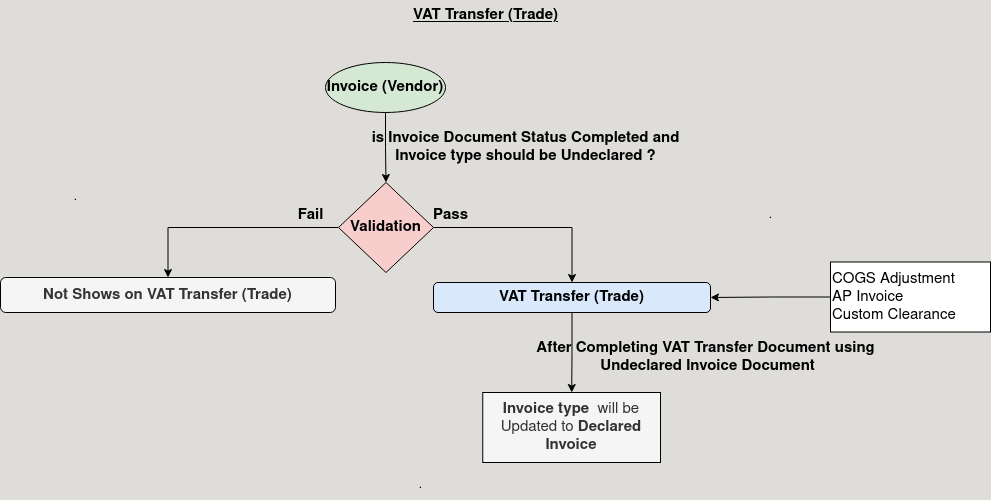

The diagram above was exported from draw.io. Its source (the exported page's mxGraphModel, read from the mxfile embedded in the PNG):
<mxGraphModel dx="2758" dy="1172" grid="1" gridSize="10" guides="1" tooltips="1" connect="1" arrows="1" fold="1" page="1" pageScale="1" pageWidth="850" pageHeight="1100" background="#DEDDDA" math="0" shadow="0">
  <root>
    <mxCell id="0" />
    <mxCell id="1" parent="0" />
    <mxCell id="dkbD2Aez00M-1bbXacFo-10" style="edgeStyle=orthogonalEdgeStyle;rounded=0;orthogonalLoop=1;jettySize=auto;html=1;exitX=0.5;exitY=1;exitDx=0;exitDy=0;" edge="1" parent="1" source="dkbD2Aez00M-1bbXacFo-1" target="dkbD2Aez00M-1bbXacFo-8">
      <mxGeometry relative="1" as="geometry" />
    </mxCell>
    <mxCell id="dkbD2Aez00M-1bbXacFo-1" value="&lt;b&gt;&lt;font style=&quot;font-size: 15px;&quot;&gt;Invoice (Vendor)&lt;br&gt;&lt;/font&gt;&lt;/b&gt;" style="ellipse;whiteSpace=wrap;html=1;fillColor=#d5e8d4;strokeColor=default;" vertex="1" parent="1">
      <mxGeometry x="265" y="70" width="120" height="50" as="geometry" />
    </mxCell>
    <mxCell id="dkbD2Aez00M-1bbXacFo-12" style="edgeStyle=orthogonalEdgeStyle;rounded=0;orthogonalLoop=1;jettySize=auto;html=1;exitX=1;exitY=0.5;exitDx=0;exitDy=0;entryX=0.5;entryY=0;entryDx=0;entryDy=0;" edge="1" parent="1" source="dkbD2Aez00M-1bbXacFo-8" target="dkbD2Aez00M-1bbXacFo-11">
      <mxGeometry relative="1" as="geometry" />
    </mxCell>
    <mxCell id="dkbD2Aez00M-1bbXacFo-15" style="edgeStyle=orthogonalEdgeStyle;rounded=0;orthogonalLoop=1;jettySize=auto;html=1;exitX=0;exitY=0.5;exitDx=0;exitDy=0;entryX=0.5;entryY=0;entryDx=0;entryDy=0;" edge="1" parent="1" source="dkbD2Aez00M-1bbXacFo-8" target="dkbD2Aez00M-1bbXacFo-14">
      <mxGeometry relative="1" as="geometry" />
    </mxCell>
    <mxCell id="dkbD2Aez00M-1bbXacFo-8" value="&lt;b&gt;Validation&lt;br&gt;&lt;/b&gt;" style="rhombus;whiteSpace=wrap;html=1;fillColor=#f8cecc;strokeColor=default;fontSize=15;" vertex="1" parent="1">
      <mxGeometry x="278" y="190" width="95" height="90" as="geometry" />
    </mxCell>
    <mxCell id="dkbD2Aez00M-1bbXacFo-9" value="&lt;div&gt;&lt;b&gt;&lt;font style=&quot;font-size: 15px;&quot;&gt;is Invoice Document Status Completed and &lt;br&gt;&lt;/font&gt;&lt;/b&gt;&lt;/div&gt;&lt;div&gt;&lt;b&gt;&lt;font style=&quot;font-size: 15px;&quot;&gt;Invoice type should be Undeclared ?&lt;br&gt;&lt;/font&gt;&lt;/b&gt;&lt;/div&gt;" style="text;html=1;align=center;verticalAlign=middle;resizable=0;points=[];autosize=1;strokeColor=none;fillColor=none;" vertex="1" parent="1">
      <mxGeometry x="300" y="130" width="330" height="50" as="geometry" />
    </mxCell>
    <mxCell id="dkbD2Aez00M-1bbXacFo-22" style="edgeStyle=orthogonalEdgeStyle;rounded=0;orthogonalLoop=1;jettySize=auto;html=1;exitX=0.5;exitY=1;exitDx=0;exitDy=0;" edge="1" parent="1" source="dkbD2Aez00M-1bbXacFo-11" target="dkbD2Aez00M-1bbXacFo-21">
      <mxGeometry relative="1" as="geometry" />
    </mxCell>
    <mxCell id="dkbD2Aez00M-1bbXacFo-11" value="&lt;font style=&quot;font-size: 15px;&quot;&gt;&lt;b&gt;VAT Transfer (Trade)&lt;br&gt;&lt;/b&gt;&lt;/font&gt;" style="rounded=1;whiteSpace=wrap;html=1;fillColor=#dae8fc;strokeColor=default;" vertex="1" parent="1">
      <mxGeometry x="373" y="290" width="277" height="30" as="geometry" />
    </mxCell>
    <mxCell id="dkbD2Aez00M-1bbXacFo-13" value="&lt;b&gt;&lt;font style=&quot;font-size: 15px;&quot;&gt;Pass&lt;/font&gt;&lt;/b&gt;" style="text;html=1;align=center;verticalAlign=middle;resizable=0;points=[];autosize=1;strokeColor=none;fillColor=none;" vertex="1" parent="1">
      <mxGeometry x="360" y="208" width="60" height="30" as="geometry" />
    </mxCell>
    <mxCell id="dkbD2Aez00M-1bbXacFo-14" value="&lt;font style=&quot;font-size: 15px;&quot;&gt;&lt;b&gt;Not Shows on VAT Transfer (Trade)&lt;br&gt;&lt;/b&gt;&lt;/font&gt;" style="rounded=1;whiteSpace=wrap;html=1;fillColor=#f5f5f5;fontColor=#333333;strokeColor=default;" vertex="1" parent="1">
      <mxGeometry x="-60" y="285" width="335" height="35" as="geometry" />
    </mxCell>
    <mxCell id="dkbD2Aez00M-1bbXacFo-16" value="&lt;b&gt;&lt;font style=&quot;font-size: 15px;&quot;&gt;Fail&lt;/font&gt;&lt;/b&gt;" style="text;html=1;align=center;verticalAlign=middle;resizable=0;points=[];autosize=1;strokeColor=none;fillColor=none;" vertex="1" parent="1">
      <mxGeometry x="225" y="208" width="50" height="30" as="geometry" />
    </mxCell>
    <mxCell id="dkbD2Aez00M-1bbXacFo-17" value="&lt;div style=&quot;white-space: nowrap;&quot; id=&quot;WindowName&quot; class=&quot;gwt-Label compiere-window-title&quot;&gt;&lt;font style=&quot;font-size: 15px;&quot;&gt;&lt;u&gt;&lt;b&gt;VAT Transfer (Trade)&lt;br&gt;&lt;/b&gt;&lt;/u&gt;&lt;/font&gt;&lt;/div&gt;" style="text;html=1;align=center;verticalAlign=middle;resizable=0;points=[];autosize=1;strokeColor=none;fillColor=none;" vertex="1" parent="1">
      <mxGeometry x="340" y="8" width="170" height="30" as="geometry" />
    </mxCell>
    <mxCell id="dkbD2Aez00M-1bbXacFo-18" value="." style="text;html=1;align=center;verticalAlign=middle;resizable=0;points=[];autosize=1;strokeColor=none;fillColor=none;" vertex="1" parent="1">
      <mxGeometry x="695" y="208" width="30" height="30" as="geometry" />
    </mxCell>
    <mxCell id="dkbD2Aez00M-1bbXacFo-19" value="." style="text;html=1;align=center;verticalAlign=middle;resizable=0;points=[];autosize=1;strokeColor=none;fillColor=none;" vertex="1" parent="1">
      <mxGeometry y="190" width="30" height="30" as="geometry" />
    </mxCell>
    <mxCell id="dkbD2Aez00M-1bbXacFo-20" value="." style="text;html=1;align=center;verticalAlign=middle;resizable=0;points=[];autosize=1;strokeColor=none;fillColor=none;" vertex="1" parent="1">
      <mxGeometry x="345" y="478" width="30" height="30" as="geometry" />
    </mxCell>
    <mxCell id="dkbD2Aez00M-1bbXacFo-21" value="&lt;b&gt;Invoice type&amp;nbsp;&lt;/b&gt; will be Updated to &lt;b&gt;Declared Invoice&lt;br&gt;&lt;/b&gt;" style="rounded=0;whiteSpace=wrap;html=1;fontSize=15;fillColor=#f5f5f5;fontColor=#333333;strokeColor=default;" vertex="1" parent="1">
      <mxGeometry x="422.25" y="400" width="177.75" height="70" as="geometry" />
    </mxCell>
    <mxCell id="dkbD2Aez00M-1bbXacFo-23" value="&lt;div&gt;&lt;b&gt;&lt;font style=&quot;font-size: 15px;&quot;&gt;After Completing VAT Transfer Document using&lt;/font&gt;&lt;/b&gt;&lt;/div&gt;&lt;div&gt;&lt;b&gt;&lt;font style=&quot;font-size: 15px;&quot;&gt;&amp;nbsp;Undeclared Invoice Document&lt;/font&gt;&lt;/b&gt;&lt;/div&gt;" style="text;html=1;align=center;verticalAlign=middle;resizable=0;points=[];autosize=1;strokeColor=none;fillColor=none;" vertex="1" parent="1">
      <mxGeometry x="465" y="339.5" width="360" height="50" as="geometry" />
    </mxCell>
    <mxCell id="dkbD2Aez00M-1bbXacFo-25" style="edgeStyle=orthogonalEdgeStyle;rounded=0;orthogonalLoop=1;jettySize=auto;html=1;exitX=0;exitY=0.5;exitDx=0;exitDy=0;entryX=1;entryY=0.5;entryDx=0;entryDy=0;" edge="1" parent="1" source="dkbD2Aez00M-1bbXacFo-24" target="dkbD2Aez00M-1bbXacFo-11">
      <mxGeometry relative="1" as="geometry" />
    </mxCell>
    <mxCell id="dkbD2Aez00M-1bbXacFo-24" value="&lt;div align=&quot;left&quot;&gt;&lt;font style=&quot;font-size: 15px;&quot;&gt;COGS Adjustment&lt;/font&gt;&lt;/div&gt;&lt;div align=&quot;left&quot;&gt;&lt;font style=&quot;font-size: 15px;&quot;&gt;AP Invoice&lt;/font&gt;&lt;/div&gt;&lt;div align=&quot;left&quot;&gt;&lt;font style=&quot;font-size: 15px;&quot;&gt;Custom Clearance&lt;/font&gt;&lt;/div&gt;" style="rounded=0;whiteSpace=wrap;html=1;align=left;" vertex="1" parent="1">
      <mxGeometry x="770" y="269.5" width="160" height="70" as="geometry" />
    </mxCell>
  </root>
</mxGraphModel>